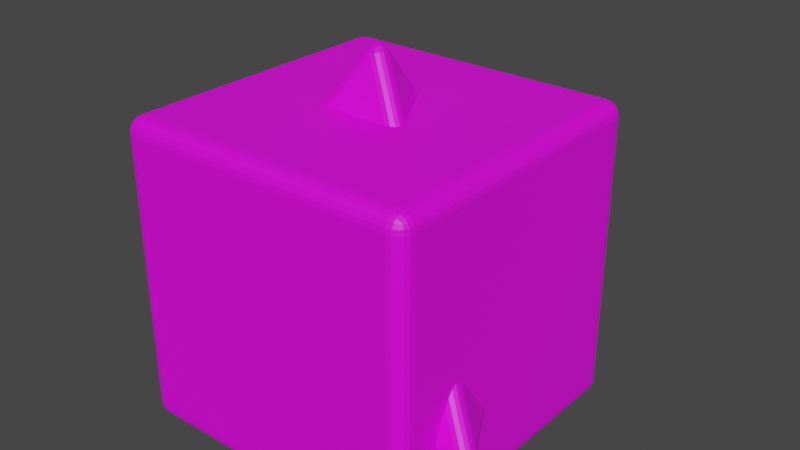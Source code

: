 # Source: dice.blend  (saved by Blender 3.4.6; exported with 4.5.12 LTS)
import bpy
from mathutils import Matrix  # noqa: F401  (used for matrix-valued properties, if any)

bpy.ops.wm.read_factory_settings(use_empty=True)
scene = bpy.context.scene
scene.name = 'Scene'

# ---- collections
col_collection = bpy.data.collections.new('Collection'); scene.collection.children.link(col_collection)

# ---- images (referenced by path relative to the original .blend; pixels are not part of the script)
import os
ASSET_DIR = os.environ.get("B2B_ASSET_DIR", "")  # directory of the original .blend (textures are referenced by path, not embedded)
HERE = os.path.dirname(os.path.abspath(__file__))  # packed textures are extracted next to this script under _unpacked/

def load_image(name, relpath, width, height, colorspace="sRGB"):
    """Load a texture the original file referenced (path relative to the .blend, or extracted next to this script)."""
    p = next((c for c in (os.path.join(HERE, relpath), os.path.join(ASSET_DIR, relpath)) if relpath and os.path.exists(c)), "")
    if p:
        img = bpy.data.images.load(p, check_existing=True)
        img.name = name
    else:  # same state as the original file: an image datablock whose file is absent (Cycles renders it pink)
        img = bpy.data.images.new(name, width, height)
        img.source = "FILE"
        img.filepath = "//" + (relpath or name)
    img.colorspace_settings.name = colorspace
    return img
img_dice_d6_tex_png = load_image('dice_d6_tex.png', 'd6/dice_d6_tex.png', 1024, 1024, 'sRGB')
img_dice_d4_tex_png = load_image('dice_d4_tex.png', 'd4/dice_d4_tex.png', 1024, 1024, 'sRGB')

# ---- materials (node trees are filled in below, after node groups)
mat_material_001 = bpy.data.materials.new('Material.001')
mat_material_001.use_transparent_shadow = False
mat_material = bpy.data.materials.new('Material')
mat_material.use_transparent_shadow = False

# ---- material node trees
mat_material_001.use_nodes = True; mat_material_001.node_tree.nodes.clear()
_N = mat_material_001.node_tree.nodes; _L = mat_material_001.node_tree.links
n0 = _N.new('ShaderNodeBsdfPrincipled'); n0.name = 'Principled BSDF'; n0.location = (10, 300)
n0.distribution = 'GGX'
n0.subsurface_method = 'RANDOM_WALK_SKIN'
n0.inputs[3].default_value = 1.45
n0.inputs[27].default_value = (0.0, 0.0, 0.0, 1.0)
n0.inputs[28].default_value = 1.0
n1 = _N.new('ShaderNodeOutputMaterial'); n1.name = 'Material Output'; n1.location = (300, 300)
n2 = _N.new('ShaderNodeTexImage'); n2.name = 'Image Texture'; n2.location = (-453, 149)
n2.image = img_dice_d6_tex_png
_L.new(n0.outputs[0], n1.inputs[0])
_L.new(n2.outputs[0], n0.inputs[0])
n1.is_active_output = True
mat_material.use_nodes = True; mat_material.node_tree.nodes.clear()
_N = mat_material.node_tree.nodes; _L = mat_material.node_tree.links
n0 = _N.new('ShaderNodeBsdfPrincipled'); n0.name = 'Principled BSDF'; n0.location = (10, 300)
n0.distribution = 'GGX'
n0.subsurface_method = 'RANDOM_WALK_SKIN'
n0.inputs[3].default_value = 1.45
n0.inputs[27].default_value = (0.0, 0.0, 0.0, 1.0)
n0.inputs[28].default_value = 1.0
n1 = _N.new('ShaderNodeOutputMaterial'); n1.name = 'Material Output'; n1.location = (300, 300)
n2 = _N.new('ShaderNodeTexImage'); n2.name = 'Image Texture'; n2.location = (-382, 203)
n2.image = img_dice_d4_tex_png
_L.new(n0.outputs[0], n1.inputs[0])
_L.new(n2.outputs[0], n0.inputs[0])
n1.is_active_output = True

# ---- world
world_world = bpy.data.worlds.new('World'); scene.world = world_world
world_world.use_nodes = True; world_world.node_tree.nodes.clear()
_N = world_world.node_tree.nodes; _L = world_world.node_tree.links
n0 = _N.new('ShaderNodeOutputWorld'); n0.name = 'World Output'; n0.location = (300, 300)
n1 = _N.new('ShaderNodeBackground'); n1.name = 'Background'; n1.location = (10, 300)
n1.inputs[0].default_value = (0.05088, 0.05088, 0.05088, 1.0)
_L.new(n1.outputs[0], n0.inputs[0])
n0.is_active_output = True
world_world.color = (0.05088, 0.05088, 0.05088)
world_world.use_sun_shadow = False
world_world.sun_shadow_jitter_overblur = 0.0

# ---- meshes
me_cube = bpy.data.meshes.new('Cube')
me_cube.from_pydata([(0.9, 1.0, 0.9), (0.9, 0.9, 1.0), (1.0, 0.9, 0.9), (0.9, 0.9951, 0.9309), (0.9, 0.9809, 0.9588), (0.9309, 0.9951, 0.9), (0.9317, 0.9893, 0.9319), (0.9307, 0.9759, 0.9574), (0.9588, 0.9809, 0.9), (0.9575, 0.9758, 0.9308), (0.9529, 0.9663, 0.9529), (0.9309, 0.9, 0.9951), (0.9588, 0.9, 0.9809), (0.9, 0.9309, 0.9951), (0.9319, 0.9317, 0.9893), (0.9574, 0.9307, 0.9759), (0.9, 0.9588, 0.9809), (0.9308, 0.9575, 0.9758), (0.9529, 0.9529, 0.9663), (0.9951, 0.9309, 0.9), (0.9809, 0.9588, 0.9), (0.9951, 0.9, 0.9309), (0.9893, 0.9319, 0.9317), (0.9759, 0.9574, 0.9307), (0.9809, 0.9, 0.9588), (0.9758, 0.9308, 0.9575), (0.9663, 0.9529, 0.9529), (0.9, 0.9, -1.0), (0.9, 1.0, -0.9), (1.0, 0.9, -0.9), (0.9, 0.9309, -0.9951), (0.9, 0.9588, -0.9809), (0.9309, 0.9, -0.9951), (0.9317, 0.9319, -0.9893), (0.9307, 0.9574, -0.9759), (0.9588, 0.9, -0.9809), (0.9575, 0.9308, -0.9758), (0.9529, 0.9529, -0.9663), (0.9309, 0.9951, -0.9), (0.9588, 0.9809, -0.9), (0.9, 0.9951, -0.9309), (0.9319, 0.9893, -0.9317), (0.9574, 0.9759, -0.9307), (0.9, 0.9809, -0.9588), (0.9308, 0.9758, -0.9575), (0.9529, 0.9663, -0.9529), (0.9951, 0.9, -0.9309), (0.9809, 0.9, -0.9588), (0.9951, 0.9309, -0.9), (0.9893, 0.9317, -0.9319), (0.9759, 0.9307, -0.9574), (0.9809, 0.9588, -0.9), (0.9758, 0.9575, -0.9308), (0.9663, 0.9529, -0.9529), (1.0, -0.9, 0.9), (0.9, -0.9, 1.0), (0.9, -1.0, 0.9), (0.9951, -0.9, 0.9309), (0.9809, -0.9, 0.9588), (0.9951, -0.9309, 0.9), (0.9893, -0.9317, 0.9319), (0.9759, -0.9307, 0.9574), (0.9809, -0.9588, 0.9), (0.9758, -0.9575, 0.9308), (0.9663, -0.9529, 0.9529), (0.9, -0.9309, 0.9951), (0.9, -0.9588, 0.9809), (0.9309, -0.9, 0.9951), (0.9317, -0.9319, 0.9893), (0.9307, -0.9574, 0.9759), (0.9588, -0.9, 0.9809), (0.9575, -0.9308, 0.9758), (0.9529, -0.9529, 0.9663), (0.9309, -0.9951, 0.9), (0.9588, -0.9809, 0.9), (0.9, -0.9951, 0.9309), (0.9319, -0.9893, 0.9317), (0.9574, -0.9759, 0.9307), (0.9, -0.9809, 0.9588), (0.9308, -0.9758, 0.9575), (0.9529, -0.9663, 0.9529), (1.0, -0.9, -0.9), (0.9, -1.0, -0.9), (0.9, -0.9, -1.0), (0.9951, -0.9309, -0.9), (0.9809, -0.9588, -0.9), (0.9951, -0.9, -0.9309), (0.9893, -0.9319, -0.9317), (0.9759, -0.9574, -0.9307), (0.9809, -0.9, -0.9588), (0.9758, -0.9308, -0.9575), (0.9663, -0.9529, -0.9529), (0.9, -0.9951, -0.9309), (0.9, -0.9809, -0.9588), (0.9309, -0.9951, -0.9), (0.9317, -0.9893, -0.9319), (0.9307, -0.9759, -0.9574), (0.9588, -0.9809, -0.9), (0.9575, -0.9758, -0.9308), (0.9529, -0.9663, -0.9529), (0.9309, -0.9, -0.9951), (0.9588, -0.9, -0.9809), (0.9, -0.9309, -0.9951), (0.9319, -0.9317, -0.9893), (0.9574, -0.9307, -0.9759), (0.9, -0.9588, -0.9809), (0.9308, -0.9575, -0.9758), (0.9529, -0.9529, -0.9663), (-0.9, 1.0, 0.9), (-1.0, 0.9, 0.9), (-0.9, 0.9, 1.0), (-0.9309, 0.9951, 0.9), (-0.9588, 0.9809, 0.9), (-0.9, 0.9951, 0.9309), (-0.9319, 0.9893, 0.9317), (-0.9574, 0.9759, 0.9307), (-0.9, 0.9809, 0.9588), (-0.9308, 0.9758, 0.9575), (-0.9529, 0.9663, 0.9529), (-0.9951, 0.9, 0.9309), (-0.9809, 0.9, 0.9588), (-0.9951, 0.9309, 0.9), (-0.9893, 0.9317, 0.9319), (-0.9759, 0.9307, 0.9574), (-0.9809, 0.9588, 0.9), (-0.9758, 0.9575, 0.9308), (-0.9663, 0.9529, 0.9529), (-0.9, 0.9309, 0.9951), (-0.9, 0.9588, 0.9809), (-0.9309, 0.9, 0.9951), (-0.9317, 0.9319, 0.9893), (-0.9307, 0.9574, 0.9759), (-0.9588, 0.9, 0.9809), (-0.9575, 0.9308, 0.9758), (-0.9529, 0.9529, 0.9663), (-1.0, 0.9, -0.9), (-0.9, 1.0, -0.9), (-0.9, 0.9, -1.0), (-0.9951, 0.9309, -0.9), (-0.9809, 0.9588, -0.9), (-0.9951, 0.9, -0.9309), (-0.9893, 0.9319, -0.9317), (-0.9759, 0.9574, -0.9307), (-0.9809, 0.9, -0.9588), (-0.9758, 0.9308, -0.9575), (-0.9663, 0.9529, -0.9529), (-0.9, 0.9951, -0.9309), (-0.9, 0.9809, -0.9588), (-0.9309, 0.9951, -0.9), (-0.9317, 0.9893, -0.9319), (-0.9307, 0.9759, -0.9574), (-0.9588, 0.9809, -0.9), (-0.9575, 0.9758, -0.9308), (-0.9529, 0.9663, -0.9529), (-0.9309, 0.9, -0.9951), (-0.9588, 0.9, -0.9809), (-0.9, 0.9309, -0.9951), (-0.9319, 0.9317, -0.9893), (-0.9574, 0.9307, -0.9759), (-0.9, 0.9588, -0.9809), (-0.9308, 0.9575, -0.9758), (-0.9529, 0.9529, -0.9663), (-1.0, -0.9, 0.9), (-0.9, -1.0, 0.9), (-0.9, -0.9, 1.0), (-0.9951, -0.9309, 0.9), (-0.9809, -0.9588, 0.9), (-0.9951, -0.9, 0.9309), (-0.9893, -0.9319, 0.9317), (-0.9759, -0.9574, 0.9307), (-0.9809, -0.9, 0.9588), (-0.9758, -0.9308, 0.9575), (-0.9663, -0.9529, 0.9529), (-0.9, -0.9951, 0.9309), (-0.9, -0.9809, 0.9588), (-0.9309, -0.9951, 0.9), (-0.9317, -0.9893, 0.9319), (-0.9307, -0.9759, 0.9574), (-0.9588, -0.9809, 0.9), (-0.9575, -0.9758, 0.9308), (-0.9529, -0.9663, 0.9529), (-0.9309, -0.9, 0.9951), (-0.9588, -0.9, 0.9809), (-0.9, -0.9309, 0.9951), (-0.9319, -0.9317, 0.9893), (-0.9574, -0.9307, 0.9759), (-0.9, -0.9588, 0.9809), (-0.9308, -0.9575, 0.9758), (-0.9529, -0.9529, 0.9663), (-0.9, -0.9, -1.0), (-0.9, -1.0, -0.9), (-1.0, -0.9, -0.9), (-0.9, -0.9309, -0.9951), (-0.9, -0.9588, -0.9809), (-0.9309, -0.9, -0.9951), (-0.9317, -0.9319, -0.9893), (-0.9307, -0.9574, -0.9759), (-0.9588, -0.9, -0.9809), (-0.9575, -0.9308, -0.9758), (-0.9529, -0.9529, -0.9663), (-0.9309, -0.9951, -0.9), (-0.9588, -0.9809, -0.9), (-0.9, -0.9951, -0.9309), (-0.9319, -0.9893, -0.9317), (-0.9574, -0.9759, -0.9307), (-0.9, -0.9809, -0.9588), (-0.9308, -0.9758, -0.9575), (-0.9529, -0.9663, -0.9529), (-0.9951, -0.9, -0.9309), (-0.9809, -0.9, -0.9588), (-0.9951, -0.9309, -0.9), (-0.9893, -0.9317, -0.9319), (-0.9759, -0.9307, -0.9574), (-0.9809, -0.9588, -0.9), (-0.9758, -0.9575, -0.9308), (-0.9663, -0.9529, -0.9529)], [], [(137, 27, 83, 189), (191, 162, 109, 135), (82, 56, 163, 190), (1, 110, 164, 55), (29, 2, 54, 81), (0, 3, 6, 5), (3, 4, 7, 6), (4, 16, 17, 7), (5, 6, 9, 8), (6, 7, 10, 9), (7, 17, 18, 10), (1, 11, 14, 13), (11, 12, 15, 14), (12, 24, 25, 15), (13, 14, 17, 16), (14, 15, 18, 17), (15, 25, 26, 18), (2, 19, 22, 21), (19, 20, 23, 22), (20, 8, 9, 23), (21, 22, 25, 24), (22, 23, 26, 25), (23, 9, 10, 26), (10, 18, 26), (27, 30, 33, 32), (30, 31, 34, 33), (31, 43, 44, 34), (32, 33, 36, 35), (33, 34, 37, 36), (34, 44, 45, 37), (28, 38, 41, 40), (38, 39, 42, 41), (39, 51, 52, 42), (40, 41, 44, 43), (41, 42, 45, 44), (42, 52, 53, 45), (29, 46, 49, 48), (46, 47, 50, 49), (47, 35, 36, 50), (48, 49, 52, 51), (49, 50, 53, 52), (50, 36, 37, 53), (37, 45, 53), (54, 57, 60, 59), (57, 58, 61, 60), (58, 70, 71, 61), (59, 60, 63, 62), (60, 61, 64, 63), (61, 71, 72, 64), (55, 65, 68, 67), (65, 66, 69, 68), (66, 78, 79, 69), (67, 68, 71, 70), (68, 69, 72, 71), (69, 79, 80, 72), (56, 73, 76, 75), (73, 74, 77, 76), (74, 62, 63, 77), (75, 76, 79, 78), (76, 77, 80, 79), (77, 63, 64, 80), (64, 72, 80), (81, 84, 87, 86), (84, 85, 88, 87), (85, 97, 98, 88), (86, 87, 90, 89), (87, 88, 91, 90), (88, 98, 99, 91), (82, 92, 95, 94), (92, 93, 96, 95), (93, 105, 106, 96), (94, 95, 98, 97), (95, 96, 99, 98), (96, 106, 107, 99), (83, 100, 103, 102), (100, 101, 104, 103), (101, 89, 90, 104), (102, 103, 106, 105), (103, 104, 107, 106), (104, 90, 91, 107), (91, 99, 107), (108, 111, 114, 113), (111, 112, 115, 114), (112, 124, 125, 115), (113, 114, 117, 116), (114, 115, 118, 117), (115, 125, 126, 118), (109, 119, 122, 121), (119, 120, 123, 122), (120, 132, 133, 123), (121, 122, 125, 124), (122, 123, 126, 125), (123, 133, 134, 126), (110, 127, 130, 129), (127, 128, 131, 130), (128, 116, 117, 131), (129, 130, 133, 132), (130, 131, 134, 133), (131, 117, 118, 134), (118, 126, 134), (135, 138, 141, 140), (138, 139, 142, 141), (139, 151, 152, 142), (140, 141, 144, 143), (141, 142, 145, 144), (142, 152, 153, 145), (136, 146, 149, 148), (146, 147, 150, 149), (147, 159, 160, 150), (148, 149, 152, 151), (149, 150, 153, 152), (150, 160, 161, 153), (137, 154, 157, 156), (154, 155, 158, 157), (155, 143, 144, 158), (156, 157, 160, 159), (157, 158, 161, 160), (158, 144, 145, 161), (145, 153, 161), (162, 165, 168, 167), (165, 166, 169, 168), (166, 178, 179, 169), (167, 168, 171, 170), (168, 169, 172, 171), (169, 179, 180, 172), (163, 173, 176, 175), (173, 174, 177, 176), (174, 186, 187, 177), (175, 176, 179, 178), (176, 177, 180, 179), (177, 187, 188, 180), (164, 181, 184, 183), (181, 182, 185, 184), (182, 170, 171, 185), (183, 184, 187, 186), (184, 185, 188, 187), (185, 171, 172, 188), (172, 180, 188), (189, 192, 195, 194), (192, 193, 196, 195), (193, 205, 206, 196), (194, 195, 198, 197), (195, 196, 199, 198), (196, 206, 207, 199), (190, 200, 203, 202), (200, 201, 204, 203), (201, 213, 214, 204), (202, 203, 206, 205), (203, 204, 207, 206), (204, 214, 215, 207), (191, 208, 211, 210), (208, 209, 212, 211), (209, 197, 198, 212), (210, 211, 214, 213), (211, 212, 215, 214), (212, 198, 199, 215), (199, 207, 215), (137, 189, 194, 154), (154, 194, 197, 155), (155, 197, 209, 143), (143, 209, 208, 140), (140, 208, 191, 135), (27, 137, 156, 30), (30, 156, 159, 31), (31, 159, 147, 43), (43, 147, 146, 40), (40, 146, 136, 28), (2, 29, 48, 19), (19, 48, 51, 20), (20, 51, 39, 8), (8, 39, 38, 5), (5, 38, 28, 0), (190, 163, 175, 200), (200, 175, 178, 201), (201, 178, 166, 213), (213, 166, 165, 210), (210, 165, 162, 191), (56, 82, 94, 73), (73, 94, 97, 74), (74, 97, 85, 62), (62, 85, 84, 59), (59, 84, 81, 54), (108, 136, 148, 111), (111, 148, 151, 112), (112, 151, 139, 124), (124, 139, 138, 121), (121, 138, 135, 109), (55, 164, 183, 65), (65, 183, 186, 66), (66, 186, 174, 78), (78, 174, 173, 75), (75, 173, 163, 56), (1, 55, 67, 11), (11, 67, 70, 12), (12, 70, 58, 24), (24, 58, 57, 21), (21, 57, 54, 2), (189, 83, 102, 192), (192, 102, 105, 193), (193, 105, 93, 205), (205, 93, 92, 202), (202, 92, 82, 190), (164, 110, 129, 181), (181, 129, 132, 182), (182, 132, 120, 170), (170, 120, 119, 167), (167, 119, 109, 162), (110, 1, 13, 127), (127, 13, 16, 128), (128, 16, 4, 116), (116, 4, 3, 113), (113, 3, 0, 108), (83, 27, 32, 100), (100, 32, 35, 101), (101, 35, 47, 89), (89, 47, 46, 86), (86, 46, 29, 81), (136, 108, 0, 28)])
_uv = me_cube.uv_layers.new(name='UVMap')
_uv.uv.foreach_set('vector', [0.1375, 0.5125, 0.3625, 0.5125, 0.3625, 0.7375, 0.1375, 0.7375, 0.3875, 0.0125, 0.6125, 0.0125, 0.6125, 0.2375, 0.3875, 0.2375, 0.3875, 0.7625, 0.6125, 0.7625, 0.6125, 0.9875, 0.3875, 0.9875, 0.6375, 0.5125, 0.8625, 0.5125, 0.8625, 0.7375, 0.6375, 0.7375, 0.3875, 0.5125, 0.6125, 0.5125, 0.6125, 0.7375, 0.3875, 0.7375, 0.6125, 0.4875, 0.6164, 0.4875, 0.6165, 0.4915, 0.6125, 0.4914, 0.6164, 0.4875, 0.6198, 0.4875, 0.6197, 0.4913, 0.6165, 0.4915, 0.6198, 0.4875, 0.625, 0.4875, 0.625, 0.4913, 0.6197, 0.4913, 0.6125, 0.4914, 0.6165, 0.4915, 0.6163, 0.4947, 0.6125, 0.4948, 0.6165, 0.4915, 0.6197, 0.4913, 0.6191, 0.4941, 0.6163, 0.4947, 0.6197, 0.4913, 0.625, 0.4913, 0.625, 0.4941, 0.6191, 0.4941, 0.6375, 0.5125, 0.6336, 0.5125, 0.6335, 0.5085, 0.6375, 0.5086, 0.6336, 0.5125, 0.6302, 0.5125, 0.6303, 0.5087, 0.6335, 0.5085, 0.6302, 0.5125, 0.6198, 0.5125, 0.6197, 0.5087, 0.6303, 0.5087, 0.6375, 0.5086, 0.6335, 0.5085, 0.6337, 0.5, 0.6375, 0.5, 0.6335, 0.5085, 0.6303, 0.5087, 0.6309, 0.5, 0.6337, 0.5, 0.6303, 0.5087, 0.6197, 0.5087, 0.6191, 0.5059, 0.6309, 0.5, 0.6125, 0.5125, 0.6125, 0.5086, 0.6165, 0.5085, 0.6164, 0.5125, 0.6125, 0.5086, 0.6125, 0.5052, 0.6163, 0.5053, 0.6165, 0.5085, 0.6125, 0.5052, 0.6125, 0.4948, 0.6163, 0.4947, 0.6163, 0.5053, 0.6164, 0.5125, 0.6165, 0.5085, 0.6197, 0.5087, 0.6198, 0.5125, 0.6165, 0.5085, 0.6163, 0.5053, 0.6191, 0.5059, 0.6197, 0.5087, 0.6163, 0.5053, 0.6163, 0.4947, 0.6191, 0.4941, 0.6191, 0.5059, 0.6191, 0.4941, 0.625, 0.4941, 0.6191, 0.4958, 0.3625, 0.5125, 0.3625, 0.5086, 0.3665, 0.5085, 0.3664, 0.5125, 0.3625, 0.5086, 0.3625, 0.5052, 0.3663, 0.5053, 0.3665, 0.5085, 0.3625, 0.5052, 0.3625, 0.5, 0.3663, 0.5, 0.3663, 0.5053, 0.3664, 0.5125, 0.3665, 0.5085, 0.3697, 0.5087, 0.3698, 0.5125, 0.3665, 0.5085, 0.3663, 0.5053, 0.3691, 0.5059, 0.3697, 0.5087, 0.3663, 0.5053, 0.3663, 0.5, 0.3691, 0.5, 0.3691, 0.5059, 0.3875, 0.4875, 0.3875, 0.4914, 0.3835, 0.4915, 0.3836, 0.4875, 0.3875, 0.4914, 0.3875, 0.4948, 0.3837, 0.4947, 0.3835, 0.4915, 0.3875, 0.4948, 0.3875, 0.5052, 0.3837, 0.5053, 0.3837, 0.4947, 0.3836, 0.4875, 0.3835, 0.4915, 0.375, 0.4913, 0.375, 0.4875, 0.3835, 0.4915, 0.3837, 0.4947, 0.375, 0.4941, 0.375, 0.4913, 0.3837, 0.4947, 0.3837, 0.5053, 0.3809, 0.5059, 0.375, 0.4941, 0.3875, 0.5125, 0.3836, 0.5125, 0.3835, 0.5085, 0.3875, 0.5086, 0.3836, 0.5125, 0.3802, 0.5125, 0.3803, 0.5087, 0.3835, 0.5085, 0.3802, 0.5125, 0.3698, 0.5125, 0.3697, 0.5087, 0.3803, 0.5087, 0.3875, 0.5086, 0.3835, 0.5085, 0.3837, 0.5053, 0.3875, 0.5052, 0.3835, 0.5085, 0.3803, 0.5087, 0.3809, 0.5059, 0.3837, 0.5053, 0.3803, 0.5087, 0.3697, 0.5087, 0.3691, 0.5059, 0.3809, 0.5059, 0.3691, 0.5059, 0.3691, 0.5, 0.3708, 0.5059, 0.6125, 0.7375, 0.6164, 0.7375, 0.6165, 0.7415, 0.6125, 0.7414, 0.6164, 0.7375, 0.6198, 0.7375, 0.6197, 0.7413, 0.6165, 0.7415, 0.6198, 0.7375, 0.6302, 0.7375, 0.6303, 0.7413, 0.6197, 0.7413, 0.6125, 0.7414, 0.6165, 0.7415, 0.6163, 0.7447, 0.6125, 0.7448, 0.6165, 0.7415, 0.6197, 0.7413, 0.6191, 0.7441, 0.6163, 0.7447, 0.6197, 0.7413, 0.6303, 0.7413, 0.6309, 0.75, 0.6191, 0.7441, 0.6375, 0.7375, 0.6375, 0.7414, 0.6335, 0.7415, 0.6336, 0.7375, 0.6375, 0.7414, 0.6375, 0.75, 0.6337, 0.75, 0.6335, 0.7415, 0.625, 0.7625, 0.6198, 0.7625, 0.6197, 0.7587, 0.625, 0.7587, 0.6336, 0.7375, 0.6335, 0.7415, 0.6303, 0.7413, 0.6302, 0.7375, 0.6335, 0.7415, 0.6337, 0.75, 0.6309, 0.75, 0.6303, 0.7413, 0.625, 0.7587, 0.6197, 0.7587, 0.6191, 0.7559, 0.625, 0.7559, 0.6125, 0.7625, 0.6125, 0.7586, 0.6165, 0.7585, 0.6164, 0.7625, 0.6125, 0.7586, 0.6125, 0.7552, 0.6163, 0.7553, 0.6165, 0.7585, 0.6125, 0.7552, 0.6125, 0.7448, 0.6163, 0.7447, 0.6163, 0.7553, 0.6164, 0.7625, 0.6165, 0.7585, 0.6197, 0.7587, 0.6198, 0.7625, 0.6165, 0.7585, 0.6163, 0.7553, 0.6191, 0.7559, 0.6197, 0.7587, 0.6163, 0.7553, 0.6163, 0.7447, 0.6191, 0.7441, 0.6191, 0.7559, 0.6191, 0.7542, 0.625, 0.7559, 0.6191, 0.7559, 0.3875, 0.7375, 0.3875, 0.7414, 0.3835, 0.7415, 0.3836, 0.7375, 0.3875, 0.7414, 0.3875, 0.7448, 0.3837, 0.7447, 0.3835, 0.7415, 0.3875, 0.7448, 0.3875, 0.7552, 0.3837, 0.7553, 0.3837, 0.7447, 0.3836, 0.7375, 0.3835, 0.7415, 0.3803, 0.7413, 0.3802, 0.7375, 0.3835, 0.7415, 0.3837, 0.7447, 0.3809, 0.7441, 0.3803, 0.7413, 0.3837, 0.7447, 0.3837, 0.7553, 0.375, 0.7559, 0.3809, 0.7441, 0.3875, 0.7625, 0.3836, 0.7625, 0.3835, 0.7585, 0.3875, 0.7586, 0.3836, 0.7625, 0.375, 0.7625, 0.375, 0.7587, 0.3835, 0.7585, 0.3625, 0.75, 0.3625, 0.7448, 0.3663, 0.7447, 0.3663, 0.75, 0.3875, 0.7586, 0.3835, 0.7585, 0.3837, 0.7553, 0.3875, 0.7552, 0.3835, 0.7585, 0.375, 0.7587, 0.375, 0.7559, 0.3837, 0.7553, 0.3663, 0.75, 0.3663, 0.7447, 0.3691, 0.7441, 0.3691, 0.75, 0.3625, 0.7375, 0.3664, 0.7375, 0.3665, 0.7415, 0.3625, 0.7414, 0.3664, 0.7375, 0.3698, 0.7375, 0.3697, 0.7413, 0.3665, 0.7415, 0.3698, 0.7375, 0.3802, 0.7375, 0.3803, 0.7413, 0.3697, 0.7413, 0.3625, 0.7414, 0.3665, 0.7415, 0.3663, 0.7447, 0.3625, 0.7448, 0.3665, 0.7415, 0.3697, 0.7413, 0.3691, 0.7441, 0.3663, 0.7447, 0.3697, 0.7413, 0.3803, 0.7413, 0.3809, 0.7441, 0.3691, 0.7441, 0.3708, 0.7441, 0.3691, 0.75, 0.3691, 0.7441, 0.6125, 0.2625, 0.6125, 0.2586, 0.6165, 0.2585, 0.6164, 0.2625, 0.6125, 0.2586, 0.6125, 0.2552, 0.6163, 0.2553, 0.6165, 0.2585, 0.6125, 0.2552, 0.6125, 0.2448, 0.6163, 0.2447, 0.6163, 0.2553, 0.6164, 0.2625, 0.6165, 0.2585, 0.6197, 0.2587, 0.6198, 0.2625, 0.6165, 0.2585, 0.6163, 0.2553, 0.6191, 0.2559, 0.6197, 0.2587, 0.6163, 0.2553, 0.6163, 0.2447, 0.6191, 0.2441, 0.6191, 0.2559, 0.6125, 0.2375, 0.6164, 0.2375, 0.6165, 0.2415, 0.6125, 0.2414, 0.6164, 0.2375, 0.6198, 0.2375, 0.6197, 0.2413, 0.6165, 0.2415, 0.6198, 0.2375, 0.625, 0.2375, 0.625, 0.2413, 0.6197, 0.2413, 0.6125, 0.2414, 0.6165, 0.2415, 0.6163, 0.2447, 0.6125, 0.2448, 0.6165, 0.2415, 0.6197, 0.2413, 0.6191, 0.2441, 0.6163, 0.2447, 0.6197, 0.2413, 0.625, 0.2413, 0.625, 0.2441, 0.6191, 0.2441, 0.8625, 0.5125, 0.8625, 0.5086, 0.8665, 0.5085, 0.8664, 0.5125, 0.8625, 0.5086, 0.8625, 0.5, 0.8663, 0.5, 0.8665, 0.5085, 0.625, 0.2625, 0.6198, 0.2625, 0.6197, 0.2587, 0.625, 0.2587, 0.8664, 0.5125, 0.8665, 0.5085, 0.875, 0.5087, 0.875, 0.5125, 0.8665, 0.5085, 0.8663, 0.5, 0.875, 0.5059, 0.875, 0.5087, 0.625, 0.2587, 0.6197, 0.2587, 0.6191, 0.2559, 0.625, 0.25, 0.6191, 0.2458, 0.6191, 0.2441, 0.625, 0.2441, 0.3875, 0.2375, 0.3875, 0.2414, 0.3835, 0.2415, 0.3836, 0.2375, 0.3875, 0.2414, 0.3875, 0.2448, 0.3837, 0.2447, 0.3835, 0.2415, 0.3875, 0.2448, 0.3875, 0.2552, 0.3837, 0.2553, 0.3837, 0.2447, 0.3836, 0.2375, 0.3835, 0.2415, 0.375, 0.2413, 0.375, 0.2375, 0.3835, 0.2415, 0.3837, 0.2447, 0.375, 0.2441, 0.375, 0.2413, 0.3837, 0.2447, 0.3837, 0.2553, 0.375, 0.2559, 0.375, 0.2441, 0.3875, 0.2625, 0.3836, 0.2625, 0.3835, 0.2585, 0.3875, 0.2586, 0.3836, 0.2625, 0.375, 0.2625, 0.375, 0.2587, 0.3835, 0.2585, 0.1375, 0.5, 0.1375, 0.5052, 0.1337, 0.5053, 0.1337, 0.5, 0.3875, 0.2586, 0.3835, 0.2585, 0.3837, 0.2553, 0.3875, 0.2552, 0.3835, 0.2585, 0.375, 0.2587, 0.375, 0.2559, 0.3837, 0.2553, 0.1337, 0.5, 0.1337, 0.5053, 0.1309, 0.5059, 0.1309, 0.5, 0.1375, 0.5125, 0.1336, 0.5125, 0.1335, 0.5085, 0.1375, 0.5086, 0.1336, 0.5125, 0.1302, 0.5125, 0.1303, 0.5087, 0.1335, 0.5085, 0.1302, 0.5125, 0.125, 0.5125, 0.125, 0.5087, 0.1303, 0.5087, 0.1375, 0.5086, 0.1335, 0.5085, 0.1337, 0.5053, 0.1375, 0.5052, 0.1335, 0.5085, 0.1303, 0.5087, 0.1309, 0.5059, 0.1337, 0.5053, 0.1303, 0.5087, 0.125, 0.5087, 0.125, 0.5059, 0.1309, 0.5059, 0.125, 0.5059, 0.1309, 0.5, 0.1309, 0.5059, 0.6125, 0.0125, 0.6125, 0.008637, 0.6165, 0.008512, 0.6164, 0.0125, 0.6125, 0.008637, 0.6125, 0.005154, 0.6163, 0.005323, 0.6165, 0.008512, 0.6125, 0.005154, 0.6125, 0.0, 0.6163, 0.0, 0.6163, 0.005323, 0.6164, 0.0125, 0.6165, 0.008512, 0.6197, 0.008653, 0.6198, 0.0125, 0.6165, 0.008512, 0.6163, 0.005323, 0.6191, 0.005886, 0.6197, 0.008653, 0.6163, 0.005323, 0.6163, 0.0, 0.6191, 0.0, 0.6191, 0.005886, 0.6125, 0.9875, 0.6164, 0.9875, 0.6165, 0.9915, 0.6125, 0.9914, 0.6164, 0.9875, 0.6198, 0.9875, 0.6197, 0.9913, 0.6165, 0.9915, 0.6198, 0.9875, 0.625, 0.9875, 0.625, 0.9913, 0.6197, 0.9913, 0.6125, 0.9914, 0.6165, 0.9915, 0.6163, 1.0, 0.6125, 1.0, 0.6165, 0.9915, 0.6197, 0.9913, 0.6191, 1.0, 0.6163, 1.0, 0.6197, 0.9913, 0.625, 0.9913, 0.625, 1.0, 0.6191, 1.0, 0.8625, 0.7375, 0.8664, 0.7375, 0.8665, 0.7415, 0.8625, 0.7414, 0.8664, 0.7375, 0.875, 0.7375, 0.875, 0.7413, 0.8665, 0.7415, 0.625, 0.0125, 0.6198, 0.0125, 0.6197, 0.008653, 0.625, 0.008663, 0.8625, 0.7414, 0.8665, 0.7415, 0.8663, 0.75, 0.8625, 0.75, 0.8665, 0.7415, 0.875, 0.7413, 0.875, 0.7441, 0.8663, 0.75, 0.625, 0.008663, 0.6197, 0.008653, 0.6191, 0.005886, 0.625, 0.005886, 0.6191, 0.005886, 0.6191, 0.0, 0.625, 0.005886, 0.1375, 0.7375, 0.1375, 0.7414, 0.1335, 0.7415, 0.1336, 0.7375, 0.1375, 0.7414, 0.1375, 0.7448, 0.1337, 0.7447, 0.1335, 0.7415, 0.1375, 0.7448, 0.1375, 0.75, 0.1337, 0.75, 0.1337, 0.7447, 0.1336, 0.7375, 0.1335, 0.7415, 0.1303, 0.7413, 0.1302, 0.7375, 0.1335, 0.7415, 0.1337, 0.7447, 0.1309, 0.7441, 0.1303, 0.7413, 0.1337, 0.7447, 0.1337, 0.75, 0.1309, 0.75, 0.1309, 0.7441, 0.3875, 0.9875, 0.3875, 0.9914, 0.3835, 0.9915, 0.3836, 0.9875, 0.3875, 0.9914, 0.3875, 1.0, 0.3837, 1.0, 0.3835, 0.9915, 0.3875, 0.0, 0.3875, 0.005154, 0.3837, 0.005317, 0.3837, 0.0, 0.3836, 0.9875, 0.3835, 0.9915, 0.375, 0.9913, 0.375, 0.9875, 0.3835, 0.9915, 0.3837, 1.0, 0.375, 0.9941, 0.375, 0.9913, 0.3837, 0.0, 0.3837, 0.005317, 0.375, 0.005886, 0.375, 0.0, 0.3875, 0.0125, 0.3836, 0.0125, 0.3835, 0.008534, 0.3875, 0.008637, 0.3836, 0.0125, 0.375, 0.0125, 0.375, 0.008663, 0.3835, 0.008534, 0.125, 0.7375, 0.1302, 0.7375, 0.1303, 0.7413, 0.125, 0.7413, 0.3875, 0.008637, 0.3835, 0.008534, 0.3837, 0.005317, 0.3875, 0.005154, 0.3835, 0.008534, 0.375, 0.008663, 0.375, 0.005886, 0.3837, 0.005317, 0.125, 0.7413, 0.1303, 0.7413, 0.1309, 0.7441, 0.125, 0.7441, 0.1309, 0.7441, 0.1309, 0.75, 0.125, 0.7441, 0.1375, 0.5125, 0.1375, 0.7375, 0.1336, 0.7375, 0.1336, 0.5125, 0.1336, 0.5125, 0.1336, 0.7375, 0.1302, 0.7375, 0.1302, 0.5125, 0.1302, 0.5125, 0.1302, 0.7375, 0.125, 0.7375, 0.125, 0.5125, 0.375, 0.2375, 0.375, 0.0125, 0.3836, 0.0125, 0.3836, 0.2375, 0.3836, 0.2375, 0.3836, 0.0125, 0.3875, 0.0125, 0.3875, 0.2375, 0.3625, 0.5125, 0.1375, 0.5125, 0.1375, 0.5086, 0.3625, 0.5086, 0.3625, 0.5086, 0.1375, 0.5086, 0.1375, 0.5052, 0.3625, 0.5052, 0.3625, 0.5052, 0.1375, 0.5052, 0.1375, 0.5, 0.3625, 0.5, 0.375, 0.4875, 0.375, 0.2625, 0.3836, 0.2625, 0.3836, 0.4875, 0.3836, 0.4875, 0.3836, 0.2625, 0.3875, 0.2625, 0.3875, 0.4875, 0.6125, 0.5125, 0.3875, 0.5125, 0.3875, 0.5086, 0.6125, 0.5086, 0.6125, 0.5086, 0.3875, 0.5086, 0.3875, 0.5052, 0.6125, 0.5052, 0.6125, 0.5052, 0.3875, 0.5052, 0.3875, 0.4948, 0.6125, 0.4948, 0.6125, 0.4948, 0.3875, 0.4948, 0.3875, 0.4914, 0.6125, 0.4914, 0.6125, 0.4914, 0.3875, 0.4914, 0.3875, 0.4875, 0.6125, 0.4875, 0.3875, 0.9875, 0.6125, 0.9875, 0.6125, 0.9914, 0.3875, 0.9914, 0.3875, 0.9914, 0.6125, 0.9914, 0.6125, 1.0, 0.3875, 1.0, 0.3875, 0.0, 0.6125, 0.0, 0.6125, 0.005154, 0.3875, 0.005154, 0.3875, 0.005154, 0.6125, 0.005154, 0.6125, 0.008637, 0.3875, 0.008637, 0.3875, 0.008637, 0.6125, 0.008637, 0.6125, 0.0125, 0.3875, 0.0125, 0.6125, 0.7625, 0.3875, 0.7625, 0.3875, 0.7586, 0.6125, 0.7586, 0.6125, 0.7586, 0.3875, 0.7586, 0.3875, 0.7552, 0.6125, 0.7552, 0.6125, 0.7552, 0.3875, 0.7552, 0.3875, 0.7448, 0.6125, 0.7448, 0.6125, 0.7448, 0.3875, 0.7448, 0.3875, 0.7414, 0.6125, 0.7414, 0.6125, 0.7414, 0.3875, 0.7414, 0.3875, 0.7375, 0.6125, 0.7375, 0.6125, 0.2625, 0.3875, 0.2625, 0.3875, 0.2586, 0.6125, 0.2586, 0.6125, 0.2586, 0.3875, 0.2586, 0.3875, 0.2552, 0.6125, 0.2552, 0.6125, 0.2552, 0.3875, 0.2552, 0.3875, 0.2448, 0.6125, 0.2448, 0.6125, 0.2448, 0.3875, 0.2448, 0.3875, 0.2414, 0.6125, 0.2414, 0.6125, 0.2414, 0.3875, 0.2414, 0.3875, 0.2375, 0.6125, 0.2375, 0.6375, 0.7375, 0.8625, 0.7375, 0.8625, 0.7414, 0.6375, 0.7414, 0.6375, 0.7414, 0.8625, 0.7414, 0.8625, 0.75, 0.6375, 0.75, 0.625, 0.7625, 0.625, 0.9875, 0.6198, 0.9875, 0.6198, 0.7625, 0.6198, 0.7625, 0.6198, 0.9875, 0.6164, 0.9875, 0.6164, 0.7625, 0.6164, 0.7625, 0.6164, 0.9875, 0.6125, 0.9875, 0.6125, 0.7625, 0.6375, 0.5125, 0.6375, 0.7375, 0.6336, 0.7375, 0.6336, 0.5125, 0.6336, 0.5125, 0.6336, 0.7375, 0.6302, 0.7375, 0.6302, 0.5125, 0.6302, 0.5125, 0.6302, 0.7375, 0.6198, 0.7375, 0.6198, 0.5125, 0.6198, 0.5125, 0.6198, 0.7375, 0.6164, 0.7375, 0.6164, 0.5125, 0.6164, 0.5125, 0.6164, 0.7375, 0.6125, 0.7375, 0.6125, 0.5125, 0.1375, 0.7375, 0.3625, 0.7375, 0.3625, 0.7414, 0.1375, 0.7414, 0.1375, 0.7414, 0.3625, 0.7414, 0.3625, 0.7448, 0.1375, 0.7448, 0.1375, 0.7448, 0.3625, 0.7448, 0.3625, 0.75, 0.1375, 0.75, 0.375, 0.9875, 0.375, 0.7625, 0.3836, 0.7625, 0.3836, 0.9875, 0.3836, 0.9875, 0.3836, 0.7625, 0.3875, 0.7625, 0.3875, 0.9875, 0.8625, 0.7375, 0.8625, 0.5125, 0.8664, 0.5125, 0.8664, 0.7375, 0.8664, 0.7375, 0.8664, 0.5125, 0.875, 0.5125, 0.875, 0.7375, 0.625, 0.0125, 0.625, 0.2375, 0.6198, 0.2375, 0.6198, 0.0125, 0.6198, 0.0125, 0.6198, 0.2375, 0.6164, 0.2375, 0.6164, 0.0125, 0.6164, 0.0125, 0.6164, 0.2375, 0.6125, 0.2375, 0.6125, 0.0125, 0.8625, 0.5125, 0.6375, 0.5125, 0.6375, 0.5086, 0.8625, 0.5086, 0.8625, 0.5086, 0.6375, 0.5086, 0.6375, 0.5, 0.8625, 0.5, 0.625, 0.2625, 0.625, 0.4875, 0.6198, 0.4875, 0.6198, 0.2625, 0.6198, 0.2625, 0.6198, 0.4875, 0.6164, 0.4875, 0.6164, 0.2625, 0.6164, 0.2625, 0.6164, 0.4875, 0.6125, 0.4875, 0.6125, 0.2625, 0.3625, 0.7375, 0.3625, 0.5125, 0.3664, 0.5125, 0.3664, 0.7375, 0.3664, 0.7375, 0.3664, 0.5125, 0.3698, 0.5125, 0.3698, 0.7375, 0.3698, 0.7375, 0.3698, 0.5125, 0.3802, 0.5125, 0.3802, 0.7375, 0.3802, 0.7375, 0.3802, 0.5125, 0.3836, 0.5125, 0.3836, 0.7375, 0.3836, 0.7375, 0.3836, 0.5125, 0.3875, 0.5125, 0.3875, 0.7375, 0.3875, 0.2625, 0.6125, 0.2625, 0.6125, 0.4875, 0.3875, 0.4875])
me_cube.materials.append(mat_material_001)
me_cube.use_mirror_vertex_groups = False
me_cube.update()
me_cone = bpy.data.meshes.new('Cone')
me_cone.from_pydata([(3.508e-08, 1.3, -0.5018), (-0.05852, 1.328, -0.4081), (0.05852, 1.328, -0.4081), (-0.02559, 1.314, -0.4967), (-0.04579, 1.324, -0.4836), (0.02559, 1.314, -0.4967), (-0.0002721, 1.336, -0.4884), (-0.0205, 1.353, -0.4775), (0.04579, 1.324, -0.4836), (0.02034, 1.353, -0.4773), (-2.068e-08, 1.37, -0.4687), (-0.03727, 1.345, -0.3957), (-0.01287, 1.354, -0.389), (-0.06284, 1.332, -0.4371), (-0.0363, 1.354, -0.4297), (-0.01202, 1.369, -0.4251), (-0.05866, 1.331, -0.463), (-0.03228, 1.359, -0.4581), (-0.00987, 1.375, -0.4528), (0.06284, 1.332, -0.4371), (0.05866, 1.331, -0.463), (0.03727, 1.345, -0.3957), (0.03657, 1.354, -0.4302), (0.03254, 1.359, -0.4582), (0.01287, 1.354, -0.389), (0.01193, 1.369, -0.4253), (0.00987, 1.375, -0.4528), (1.126, -0.65, -0.5018), (1.18, -0.6135, -0.4081), (1.121, -0.7149, -0.4081), (1.151, -0.6347, -0.4967), (1.17, -0.6225, -0.4836), (1.125, -0.6791, -0.4967), (1.157, -0.6679, -0.4884), (1.182, -0.6588, -0.4775), (1.124, -0.7018, -0.4836), (1.162, -0.6941, -0.4773), (1.187, -0.6851, -0.4687), (1.183, -0.6402, -0.3957), (1.179, -0.6658, -0.389), (1.185, -0.6115, -0.4371), (1.191, -0.6458, -0.4297), (1.192, -0.6743, -0.4251), (1.182, -0.6145, -0.463), (1.193, -0.6515, -0.4581), (1.196, -0.679, -0.4528), (1.122, -0.7204, -0.4371), (1.123, -0.7161, -0.463), (1.146, -0.7048, -0.3957), (1.155, -0.7088, -0.4302), (1.161, -0.7077, -0.4582), (1.166, -0.6881, -0.389), (1.18, -0.6949, -0.4253), (1.186, -0.6961, -0.4528), (-1.126, -0.65, -0.5018), (-1.121, -0.7149, -0.4081), (-1.18, -0.6135, -0.4081), (-1.125, -0.6791, -0.4967), (-1.124, -0.7018, -0.4836), (-1.151, -0.6347, -0.4967), (-1.157, -0.6684, -0.4884), (-1.162, -0.6943, -0.4775), (-1.17, -0.6225, -0.4836), (-1.182, -0.6589, -0.4773), (-1.187, -0.6851, -0.4687), (-1.146, -0.7048, -0.3957), (-1.166, -0.6881, -0.389), (-1.122, -0.7204, -0.4371), (-1.155, -0.7087, -0.4297), (-1.18, -0.6951, -0.4251), (-1.123, -0.7161, -0.463), (-1.161, -0.7074, -0.4581), (-1.186, -0.6961, -0.4528), (-1.185, -0.6115, -0.4371), (-1.182, -0.6145, -0.463), (-1.183, -0.6402, -0.3957), (-1.191, -0.6455, -0.4302), (-1.193, -0.6513, -0.4582), (-1.179, -0.6658, -0.389), (-1.192, -0.6743, -0.4253), (-1.196, -0.679, -0.4528), (-0.05852, 0.03379, 1.318), (2.018e-08, -0.06757, 1.318), (0.05852, 0.03379, 1.318), (-0.06224, 0.007095, 1.33), (-0.05775, -0.01848, 1.337), (-0.03727, 0.05036, 1.33), (-0.03625, 0.02063, 1.349), (-0.03206, -0.004735, 1.361), (-0.01287, 0.05925, 1.337), (-0.01183, 0.0299, 1.361), (-0.009733, 0.00562, 1.374), (0.02498, -0.05745, 1.33), (0.04488, -0.04078, 1.337), (-0.02498, -0.05745, 1.33), (0.0002588, -0.04171, 1.349), (0.02013, -0.0254, 1.361), (-0.04488, -0.04078, 1.337), (-0.01998, -0.0252, 1.361), (1.447e-08, -0.01124, 1.374), (0.03727, 0.05036, 1.33), (0.01287, 0.05925, 1.337), (0.06225, 0.007095, 1.33), (0.03599, 0.02108, 1.349), (0.01193, 0.03013, 1.361), (0.05775, -0.01848, 1.337), (0.03181, -0.004704, 1.361), (0.009733, 0.00562, 1.374)], [], [(56, 81, 1), (2, 83, 28), (29, 82, 55), (0, 3, 6, 5), (3, 4, 7, 6), (4, 16, 17, 7), (5, 6, 9, 8), (6, 7, 10, 9), (7, 17, 18, 10), (1, 11, 14, 13), (11, 12, 15, 14), (12, 24, 25, 15), (13, 14, 17, 16), (14, 15, 18, 17), (15, 25, 26, 18), (2, 19, 22, 21), (19, 20, 23, 22), (20, 8, 9, 23), (21, 22, 25, 24), (22, 23, 26, 25), (23, 9, 10, 26), (10, 18, 26), (27, 30, 33, 32), (30, 31, 34, 33), (31, 43, 44, 34), (32, 33, 36, 35), (33, 34, 37, 36), (34, 44, 45, 37), (28, 38, 41, 40), (38, 39, 42, 41), (39, 51, 52, 42), (40, 41, 44, 43), (41, 42, 45, 44), (42, 52, 53, 45), (29, 46, 49, 48), (46, 47, 50, 49), (47, 35, 36, 50), (48, 49, 52, 51), (49, 50, 53, 52), (50, 36, 37, 53), (37, 45, 53), (54, 57, 60, 59), (57, 58, 61, 60), (58, 70, 71, 61), (59, 60, 63, 62), (60, 61, 64, 63), (61, 71, 72, 64), (55, 65, 68, 67), (65, 66, 69, 68), (66, 78, 79, 69), (67, 68, 71, 70), (68, 69, 72, 71), (69, 79, 80, 72), (56, 73, 76, 75), (73, 74, 77, 76), (74, 62, 63, 77), (75, 76, 79, 78), (76, 77, 80, 79), (77, 63, 64, 80), (64, 72, 80), (81, 84, 87, 86), (84, 85, 88, 87), (85, 97, 98, 88), (86, 87, 90, 89), (87, 88, 91, 90), (88, 98, 99, 91), (82, 92, 95, 94), (92, 93, 96, 95), (93, 105, 106, 96), (94, 95, 98, 97), (95, 96, 99, 98), (96, 106, 107, 99), (83, 100, 103, 102), (100, 101, 104, 103), (101, 89, 90, 104), (102, 103, 106, 105), (103, 104, 107, 106), (104, 90, 91, 107), (91, 99, 107), (2, 28, 40, 19), (19, 40, 43, 20), (20, 43, 31, 8), (8, 31, 30, 5), (5, 30, 27, 0), (1, 81, 86, 11), (11, 86, 89, 12), (12, 89, 101, 24), (24, 101, 100, 21), (21, 100, 83, 2), (82, 29, 48, 92), (92, 48, 51, 93), (93, 51, 39, 105), (105, 39, 38, 102), (102, 38, 28, 83), (29, 55, 67, 46), (46, 67, 70, 47), (47, 70, 58, 35), (35, 58, 57, 32), (32, 57, 54, 27), (81, 56, 75, 84), (84, 75, 78, 85), (85, 78, 66, 97), (97, 66, 65, 94), (94, 65, 55, 82), (56, 1, 13, 73), (73, 13, 16, 74), (74, 16, 4, 62), (62, 4, 3, 59), (59, 3, 0, 54), (0, 27, 54)])
_uv = me_cone.uv_layers.new(name='UVMap')
_uv.uv.foreach_set('vector', [0.8602, 0.0, 0.8602, 0.4801, 0.4339, 0.2593, 0.8441, 0.9791, 0.4339, 0.7296, 0.8441, 0.4801, 0.4102, 1.0, 0.0, 0.7505, 0.4102, 0.501, 0.9194, 0.4367, 0.9205, 0.4365, 0.897, 0.502, 0.9226, 0.572, 0.9205, 0.4365, 0.9206, 0.472, 0.9035, 0.4939, 0.897, 0.502, 0.9206, 0.472, 0.9095, 0.4969, 0.8969, 0.4989, 0.9035, 0.4939, 0.9226, 0.572, 0.897, 0.502, 0.9008, 0.5074, 0.921, 0.5306, 0.897, 0.502, 0.9035, 0.4939, 0.8972, 0.5007, 0.9008, 0.5074, 0.9035, 0.4939, 0.8969, 0.4989, 0.893, 0.5008, 0.8972, 0.5007, 0.8697, 0.5187, 0.872, 0.5092, 0.8851, 0.5051, 0.893, 0.512, 0.872, 0.5092, 0.873, 0.5036, 0.8846, 0.5022, 0.8851, 0.5051, 0.873, 0.5036, 0.873, 0.4989, 0.8843, 0.5, 0.8846, 0.5022, 0.893, 0.512, 0.8851, 0.5051, 0.8969, 0.4989, 0.9095, 0.4969, 0.8851, 0.5051, 0.8846, 0.5022, 0.893, 0.5008, 0.8969, 0.4989, 0.8846, 0.5022, 0.8843, 0.5, 0.8927, 0.501, 0.893, 0.5008, 0.8694, 0.4843, 0.8927, 0.4907, 0.8846, 0.4971, 0.8719, 0.4934, 0.8927, 0.4907, 0.9092, 0.5055, 0.8955, 0.5031, 0.8846, 0.4971, 0.9092, 0.5055, 0.921, 0.5306, 0.9008, 0.5074, 0.8955, 0.5031, 0.8719, 0.4934, 0.8846, 0.4971, 0.8843, 0.5, 0.873, 0.4989, 0.8846, 0.4971, 0.8955, 0.5031, 0.8927, 0.501, 0.8843, 0.5, 0.8955, 0.5031, 0.9008, 0.5074, 0.8972, 0.5007, 0.8927, 0.501, 0.8972, 0.5007, 0.893, 0.5008, 0.8927, 0.501, 0.9681, 0.7057, 0.9712, 0.703, 0.9609, 0.7283, 0.9366, 0.6181, 0.9712, 0.703, 0.9946, 0.7636, 0.9695, 0.8158, 0.9609, 0.7283, 0.9946, 0.7636, 0.9967, 0.8106, 0.9769, 0.871, 0.9695, 0.8158, 0.9366, 0.6181, 0.9609, 0.7283, 0.9448, 0.7943, 0.9077, 0.7151, 0.9609, 0.7283, 0.9695, 0.8158, 0.9654, 0.8838, 0.9448, 0.7943, 0.9695, 0.8158, 0.9769, 0.871, 0.963, 1.0, 0.9654, 0.8838, 0.9907, 0.8367, 0.9834, 0.8611, 0.977, 0.8674, 0.9933, 0.8326, 0.9834, 0.8611, 0.9671, 0.8729, 0.9634, 0.9039, 0.977, 0.8674, 0.9671, 0.8729, 0.9498, 0.8663, 0.9531, 0.8797, 0.9634, 0.9039, 0.9933, 0.8326, 0.977, 0.8674, 0.9769, 0.871, 0.9967, 0.8106, 0.977, 0.8674, 0.9634, 0.9039, 0.963, 1.0, 0.9769, 0.871, 0.9634, 0.9039, 0.9531, 0.8797, 0.9483, 0.9018, 0.963, 1.0, 0.939, 0.8258, 0.9208, 0.8121, 0.9416, 0.8422, 0.9384, 0.8478, 0.9208, 0.8121, 0.9087, 0.777, 0.9376, 0.8276, 0.9416, 0.8422, 0.9087, 0.777, 0.9077, 0.7151, 0.9448, 0.7943, 0.9376, 0.8276, 0.9384, 0.8478, 0.9416, 0.8422, 0.9531, 0.8797, 0.9498, 0.8663, 0.9416, 0.8422, 0.9376, 0.8276, 0.9483, 0.9018, 0.9531, 0.8797, 0.9376, 0.8276, 0.9448, 0.7943, 0.9654, 0.8838, 0.9483, 0.9018, 0.9654, 0.8838, 0.963, 1.0, 0.9483, 0.9018, 0.9403, 0.3679, 0.9361, 0.3709, 0.9668, 0.2715, 0.9681, 0.3056, 0.9361, 0.3709, 0.9085, 0.2885, 0.946, 0.2103, 0.9668, 0.2715, 0.9085, 0.2885, 0.9084, 0.228, 0.9372, 0.1758, 0.946, 0.2103, 0.9681, 0.3056, 0.9668, 0.2715, 0.973, 0.1826, 0.9944, 0.2355, 0.9668, 0.2715, 0.946, 0.2103, 0.9658, 0.1178, 0.973, 0.1826, 0.946, 0.2103, 0.9372, 0.1758, 0.9471, 0.09991, 0.9658, 0.1178, 0.9363, 0.1789, 0.9353, 0.1562, 0.9389, 0.1615, 0.9194, 0.1928, 0.9353, 0.1562, 0.9459, 0.1365, 0.9493, 0.1225, 0.9389, 0.1615, 0.9459, 0.1365, 0.9632, 0.1281, 0.9618, 0.09873, 0.9493, 0.1225, 0.9194, 0.1928, 0.9389, 0.1615, 0.9372, 0.1758, 0.9084, 0.228, 0.9389, 0.1615, 0.9493, 0.1225, 0.9471, 0.09991, 0.9372, 0.1758, 0.9493, 0.1225, 0.9618, 0.09873, 0.9619, 0.0, 0.9471, 0.09991, 0.9884, 0.1614, 0.9925, 0.1652, 0.9756, 0.1323, 0.9805, 0.1383, 0.9925, 0.1652, 0.9967, 0.1869, 0.9789, 0.1281, 0.9756, 0.1323, 0.9967, 0.1869, 0.9944, 0.2355, 0.973, 0.1826, 0.9789, 0.1281, 0.9805, 0.1383, 0.9756, 0.1323, 0.9618, 0.09873, 0.9632, 0.1281, 0.9756, 0.1323, 0.9789, 0.1281, 0.9619, 0.0, 0.9618, 0.09873, 0.9789, 0.1281, 0.973, 0.1826, 0.9658, 0.1178, 0.9619, 0.0, 0.9658, 0.1178, 0.9471, 0.09991, 0.9619, 0.0, 0.9769, 0.4502, 0.9674, 0.4841, 0.9506, 0.4869, 0.9498, 0.4695, 0.9674, 0.4841, 0.9493, 0.5047, 0.9409, 0.4982, 0.9506, 0.4869, 0.9493, 0.5047, 0.9258, 0.5152, 0.9294, 0.503, 0.9409, 0.4982, 0.9498, 0.4695, 0.9506, 0.4869, 0.9435, 0.4963, 0.9389, 0.4902, 0.9506, 0.4869, 0.9409, 0.4982, 0.9393, 0.4996, 0.9435, 0.4963, 0.9409, 0.4982, 0.9294, 0.503, 0.9349, 0.5014, 0.9393, 0.4996, 0.8604, 0.5016, 0.8968, 0.487, 0.9131, 0.5012, 0.8969, 0.5158, 0.8968, 0.487, 0.9259, 0.4873, 0.9294, 0.4997, 0.9131, 0.5012, 0.9259, 0.4873, 0.9493, 0.4977, 0.9412, 0.5038, 0.9294, 0.4997, 0.8969, 0.5158, 0.9131, 0.5012, 0.9294, 0.503, 0.9258, 0.5152, 0.9131, 0.5012, 0.9294, 0.4997, 0.9349, 0.5014, 0.9294, 0.503, 0.9294, 0.4997, 0.9412, 0.5038, 0.9399, 0.5021, 0.9349, 0.5014, 0.9768, 0.5513, 0.9498, 0.5319, 0.9504, 0.515, 0.9673, 0.5178, 0.9498, 0.5319, 0.9388, 0.511, 0.9437, 0.5053, 0.9504, 0.515, 0.9388, 0.511, 0.9389, 0.4902, 0.9435, 0.4963, 0.9437, 0.5053, 0.9673, 0.5178, 0.9504, 0.515, 0.9412, 0.5038, 0.9493, 0.4977, 0.9504, 0.515, 0.9437, 0.5053, 0.9399, 0.5021, 0.9412, 0.5038, 0.9437, 0.5053, 0.9435, 0.4963, 0.9393, 0.4996, 0.9399, 0.5021, 0.9393, 0.4996, 0.9349, 0.5014, 0.9399, 0.5021, 0.8694, 0.4843, 0.9907, 0.8367, 0.9933, 0.8326, 0.8927, 0.4907, 0.8927, 0.4907, 0.9933, 0.8326, 0.9967, 0.8106, 0.9092, 0.5055, 0.9092, 0.5055, 0.9967, 0.8106, 0.9946, 0.7636, 0.921, 0.5306, 0.921, 0.5306, 0.9946, 0.7636, 0.9712, 0.703, 0.9226, 0.572, 0.9226, 0.572, 0.9712, 0.703, 0.9681, 0.7057, 0.9194, 0.4367, 0.8697, 0.5187, 0.9769, 0.4502, 0.9498, 0.4695, 0.872, 0.5092, 0.872, 0.5092, 0.9498, 0.4695, 0.9389, 0.4902, 0.873, 0.5036, 0.873, 0.5036, 0.9389, 0.4902, 0.9388, 0.511, 0.873, 0.4989, 0.873, 0.4989, 0.9388, 0.511, 0.9498, 0.5319, 0.8719, 0.4934, 0.8719, 0.4934, 0.9498, 0.5319, 0.9768, 0.5513, 0.8694, 0.4843, 0.8604, 0.5016, 0.939, 0.8258, 0.9384, 0.8478, 0.8968, 0.487, 0.8968, 0.487, 0.9384, 0.8478, 0.9498, 0.8663, 0.9259, 0.4873, 0.9259, 0.4873, 0.9498, 0.8663, 0.9671, 0.8729, 0.9493, 0.4977, 0.9493, 0.4977, 0.9671, 0.8729, 0.9834, 0.8611, 0.9673, 0.5178, 0.9673, 0.5178, 0.9834, 0.8611, 0.9907, 0.8367, 0.9768, 0.5513, 0.939, 0.8258, 0.9363, 0.1789, 0.9194, 0.1928, 0.9208, 0.8121, 0.9208, 0.8121, 0.9194, 0.1928, 0.9084, 0.228, 0.9087, 0.777, 0.9087, 0.777, 0.9084, 0.228, 0.9085, 0.2885, 0.9077, 0.7151, 0.9077, 0.7151, 0.9085, 0.2885, 0.9361, 0.3709, 0.9366, 0.6181, 0.9366, 0.6181, 0.9361, 0.3709, 0.9403, 0.3679, 0.9681, 0.7057, 0.9769, 0.4502, 0.9884, 0.1614, 0.9805, 0.1383, 0.9674, 0.4841, 0.9674, 0.4841, 0.9805, 0.1383, 0.9632, 0.1281, 0.9493, 0.5047, 0.9493, 0.5047, 0.9632, 0.1281, 0.9459, 0.1365, 0.9258, 0.5152, 0.9258, 0.5152, 0.9459, 0.1365, 0.9353, 0.1562, 0.8969, 0.5158, 0.8969, 0.5158, 0.9353, 0.1562, 0.9363, 0.1789, 0.8604, 0.5016, 0.9884, 0.1614, 0.8697, 0.5187, 0.893, 0.512, 0.9925, 0.1652, 0.9925, 0.1652, 0.893, 0.512, 0.9095, 0.4969, 0.9967, 0.1869, 0.9967, 0.1869, 0.9095, 0.4969, 0.9206, 0.472, 0.9944, 0.2355, 0.9944, 0.2355, 0.9206, 0.472, 0.9205, 0.4365, 0.9681, 0.3056, 0.9681, 0.3056, 0.9205, 0.4365, 0.9194, 0.4367, 0.9403, 0.3679, 0.0, 0.2505, 0.4339, 0.0, 0.4339, 0.501])
me_cone.materials.append(mat_material)
me_cone.update()

# ---- objects
ob_d6 = bpy.data.objects.new('d6', me_cube)
ob_d4 = bpy.data.objects.new('d4', me_cone)

# ---- transforms, parenting, visibility, modifiers, constraints
ob_d6.location = (0.0, 0.0, 0.0)
ob_d6.lock_rotations_4d = False
ob_d6.empty_display_type = 'ARROWS'
ob_d6.lineart.crease_threshold = 0.0
ob_d4.location = (0.0, 0.0, 0.0)

# ---- collection membership
col_collection.objects.link(ob_d6)
col_collection.objects.link(ob_d4)

# ---- scene / render settings (as saved in the file)
scene.frame_start = 1; scene.frame_end = 250; scene.frame_set(1)
scene.render.engine = 'BLENDER_EEVEE_NEXT'
scene.cycles.sampling_pattern = 'TABULATED_SOBOL'
scene.cycles.use_light_tree = False
scene.view_settings.view_transform = 'Filmic'
bpy.context.view_layer.update()

# ---- added for rendering (the .blend has no active camera and no usable light): camera, sun
cam_auto = bpy.data.cameras.new('AutoCamera')
cam_auto.lens = 50.0
cam_auto.sensor_width = 36.0
cam_auto.clip_end = 1000.0
ob_auto_camera = bpy.data.objects.new('AutoCamera', cam_auto)
scene.collection.objects.link(ob_auto_camera)
ob_auto_camera.location = (3.81427, -4.38955, 3.23821)
ob_auto_camera.rotation_euler = (1.09748, -7.21219e-08, 0.694738)
scene.camera = ob_auto_camera
light_auto_sun = bpy.data.lights.new('AutoSun', 'SUN')
light_auto_sun.energy = 3.0
light_auto_sun.angle = 0.0523599
ob_auto_sun = bpy.data.objects.new('AutoSun', light_auto_sun)
scene.collection.objects.link(ob_auto_sun)
ob_auto_sun.rotation_euler = (0.872665, 0.174533, 0.523599)
bpy.context.view_layer.update()

